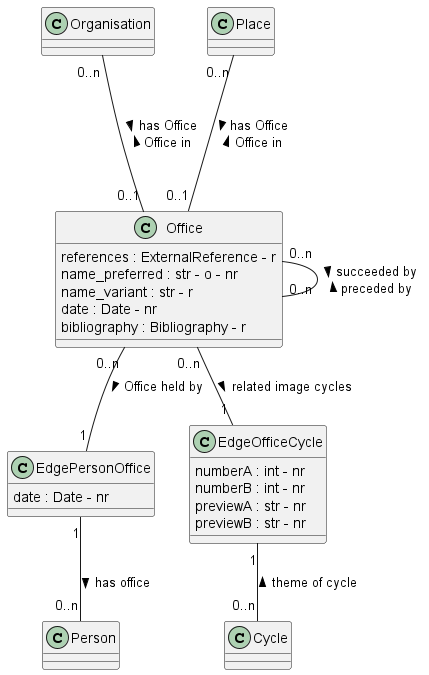

The diagram above was rendered by PlantUML. Its source (embedded in the PNG):
@startuml
class Office

Office : references : ExternalReference - r
Office : name_preferred : str - o - nr
Office : name_variant : str - r
Office : date : Date - nr
Office : bibliography : Bibliography - r



class Person

class Organisation

class Place 

class EdgePersonOffice
EdgePersonOffice : date : Date - nr

class EdgeOfficeCycle
EdgeOfficeCycle : numberA : int - nr
EdgeOfficeCycle : numberB : int - nr
EdgeOfficeCycle : previewA : str - nr
EdgeOfficeCycle : previewB : str - nr


Organisation "0..n" --- "0..1" Office : > has Office \n Office in <

Place "0..n" --- "0..1" Office : > has Office \n Office in <

Office "0..n" -- "1" EdgePersonOffice : > Office held by
EdgePersonOffice "1" -- "0..n" Person : > has office

Office "0..n" --- "0..n" Office : > succeeded by \n preceded by <

Office "0..n" -- "1" EdgeOfficeCycle : related image cycles >
EdgeOfficeCycle "1" -- "0..n" Cycle : theme of cycle <


@enduml